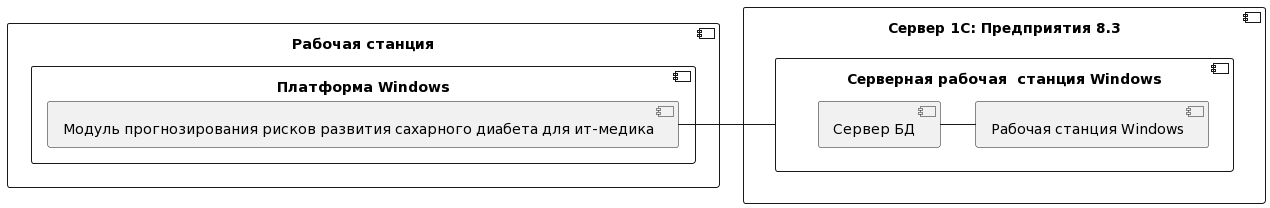

The diagram above was rendered by PlantUML. Its source (embedded in the PNG):
@startuml
skinparam BackgroundColor transparent
skinparam componentStyle uml2

component "Рабочая станция" {
   component "Платформа Windows" {
      [Модуль прогнозирования рисков развития сахарного диабета для ит-медика] - [Серверная рабочая  станция Windows]
}
}
component "Сервер 1С: Предприятия 8.3" as 1c {
   component "Серверная рабочая  станция Windows" {
   [Сервер БД] - [Рабочая станция Windows]
}
}
@enduml